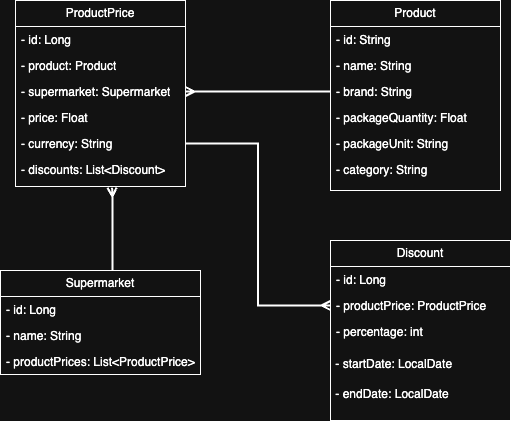

The diagram above was exported from draw.io. Its source (the exported page's mxGraphModel, read from the mxfile embedded in the PNG):
<mxGraphModel dx="946" dy="527" grid="1" gridSize="10" guides="1" tooltips="1" connect="1" arrows="1" fold="1" page="1" pageScale="1" pageWidth="827" pageHeight="1169" math="0" shadow="0">
  <root>
    <mxCell id="0" />
    <mxCell id="1" parent="0" />
    <mxCell id="kNzMkgMDfoaOUrHLTIl1-1" value="Product" style="swimlane;fontStyle=0;childLayout=stackLayout;horizontal=1;startSize=26;fillColor=none;horizontalStack=0;resizeParent=1;resizeParentMax=0;resizeLast=0;collapsible=1;marginBottom=0;whiteSpace=wrap;html=1;" parent="1" vertex="1">
      <mxGeometry x="520" y="40" width="170" height="190" as="geometry" />
    </mxCell>
    <mxCell id="kNzMkgMDfoaOUrHLTIl1-2" value="- id: String" style="text;strokeColor=none;fillColor=none;align=left;verticalAlign=top;spacingLeft=4;spacingRight=4;overflow=hidden;rotatable=0;points=[[0,0.5],[1,0.5]];portConstraint=eastwest;whiteSpace=wrap;html=1;" parent="kNzMkgMDfoaOUrHLTIl1-1" vertex="1">
      <mxGeometry y="26" width="170" height="26" as="geometry" />
    </mxCell>
    <mxCell id="kNzMkgMDfoaOUrHLTIl1-3" value="- name: String" style="text;strokeColor=none;fillColor=none;align=left;verticalAlign=top;spacingLeft=4;spacingRight=4;overflow=hidden;rotatable=0;points=[[0,0.5],[1,0.5]];portConstraint=eastwest;whiteSpace=wrap;html=1;" parent="kNzMkgMDfoaOUrHLTIl1-1" vertex="1">
      <mxGeometry y="52" width="170" height="26" as="geometry" />
    </mxCell>
    <mxCell id="kNzMkgMDfoaOUrHLTIl1-17" value="- brand: String" style="text;strokeColor=none;fillColor=none;align=left;verticalAlign=top;spacingLeft=4;spacingRight=4;overflow=hidden;rotatable=0;points=[[0,0.5],[1,0.5]];portConstraint=eastwest;whiteSpace=wrap;html=1;" parent="kNzMkgMDfoaOUrHLTIl1-1" vertex="1">
      <mxGeometry y="78" width="170" height="26" as="geometry" />
    </mxCell>
    <mxCell id="kNzMkgMDfoaOUrHLTIl1-19" value="- packageQuantity: Float" style="text;strokeColor=none;fillColor=none;align=left;verticalAlign=top;spacingLeft=4;spacingRight=4;overflow=hidden;rotatable=0;points=[[0,0.5],[1,0.5]];portConstraint=eastwest;whiteSpace=wrap;html=1;" parent="kNzMkgMDfoaOUrHLTIl1-1" vertex="1">
      <mxGeometry y="104" width="170" height="26" as="geometry" />
    </mxCell>
    <mxCell id="kNzMkgMDfoaOUrHLTIl1-21" value="- packageUnit: String" style="text;strokeColor=none;fillColor=none;align=left;verticalAlign=top;spacingLeft=4;spacingRight=4;overflow=hidden;rotatable=0;points=[[0,0.5],[1,0.5]];portConstraint=eastwest;whiteSpace=wrap;html=1;" parent="kNzMkgMDfoaOUrHLTIl1-1" vertex="1">
      <mxGeometry y="130" width="170" height="26" as="geometry" />
    </mxCell>
    <mxCell id="kNzMkgMDfoaOUrHLTIl1-4" value="- category: String" style="text;strokeColor=none;fillColor=none;align=left;verticalAlign=top;spacingLeft=4;spacingRight=4;overflow=hidden;rotatable=0;points=[[0,0.5],[1,0.5]];portConstraint=eastwest;whiteSpace=wrap;html=1;" parent="kNzMkgMDfoaOUrHLTIl1-1" vertex="1">
      <mxGeometry y="156" width="170" height="34" as="geometry" />
    </mxCell>
    <mxCell id="kNzMkgMDfoaOUrHLTIl1-9" value="Supermarket" style="swimlane;fontStyle=0;childLayout=stackLayout;horizontal=1;startSize=26;fillColor=none;horizontalStack=0;resizeParent=1;resizeParentMax=0;resizeLast=0;collapsible=1;marginBottom=0;whiteSpace=wrap;html=1;" parent="1" vertex="1">
      <mxGeometry x="190" y="310" width="200" height="104" as="geometry" />
    </mxCell>
    <mxCell id="kNzMkgMDfoaOUrHLTIl1-10" value="- id: Long" style="text;strokeColor=none;fillColor=none;align=left;verticalAlign=top;spacingLeft=4;spacingRight=4;overflow=hidden;rotatable=0;points=[[0,0.5],[1,0.5]];portConstraint=eastwest;whiteSpace=wrap;html=1;" parent="kNzMkgMDfoaOUrHLTIl1-9" vertex="1">
      <mxGeometry y="26" width="200" height="26" as="geometry" />
    </mxCell>
    <mxCell id="kNzMkgMDfoaOUrHLTIl1-11" value="- name: String" style="text;strokeColor=none;fillColor=none;align=left;verticalAlign=top;spacingLeft=4;spacingRight=4;overflow=hidden;rotatable=0;points=[[0,0.5],[1,0.5]];portConstraint=eastwest;whiteSpace=wrap;html=1;" parent="kNzMkgMDfoaOUrHLTIl1-9" vertex="1">
      <mxGeometry y="52" width="200" height="26" as="geometry" />
    </mxCell>
    <mxCell id="kNzMkgMDfoaOUrHLTIl1-12" value="- productPrices: List&amp;lt;ProductPrice&amp;gt;" style="text;strokeColor=none;fillColor=none;align=left;verticalAlign=top;spacingLeft=4;spacingRight=4;overflow=hidden;rotatable=0;points=[[0,0.5],[1,0.5]];portConstraint=eastwest;whiteSpace=wrap;html=1;" parent="kNzMkgMDfoaOUrHLTIl1-9" vertex="1">
      <mxGeometry y="78" width="200" height="26" as="geometry" />
    </mxCell>
    <mxCell id="kNzMkgMDfoaOUrHLTIl1-13" value="Discount" style="swimlane;fontStyle=0;childLayout=stackLayout;horizontal=1;startSize=26;fillColor=none;horizontalStack=0;resizeParent=1;resizeParentMax=0;resizeLast=0;collapsible=1;marginBottom=0;whiteSpace=wrap;html=1;" parent="1" vertex="1">
      <mxGeometry x="520" y="280" width="180" height="180" as="geometry" />
    </mxCell>
    <mxCell id="kNzMkgMDfoaOUrHLTIl1-14" value="- id: Long" style="text;strokeColor=none;fillColor=none;align=left;verticalAlign=top;spacingLeft=4;spacingRight=4;overflow=hidden;rotatable=0;points=[[0,0.5],[1,0.5]];portConstraint=eastwest;whiteSpace=wrap;html=1;" parent="kNzMkgMDfoaOUrHLTIl1-13" vertex="1">
      <mxGeometry y="26" width="180" height="26" as="geometry" />
    </mxCell>
    <mxCell id="kNzMkgMDfoaOUrHLTIl1-15" value="- productPrice: ProductPrice" style="text;strokeColor=none;fillColor=none;align=left;verticalAlign=top;spacingLeft=4;spacingRight=4;overflow=hidden;rotatable=0;points=[[0,0.5],[1,0.5]];portConstraint=eastwest;whiteSpace=wrap;html=1;" parent="kNzMkgMDfoaOUrHLTIl1-13" vertex="1">
      <mxGeometry y="52" width="180" height="26" as="geometry" />
    </mxCell>
    <mxCell id="kNzMkgMDfoaOUrHLTIl1-16" value="- percentage: int" style="text;strokeColor=none;fillColor=none;align=left;verticalAlign=top;spacingLeft=4;spacingRight=4;overflow=hidden;rotatable=0;points=[[0,0.5],[1,0.5]];portConstraint=eastwest;whiteSpace=wrap;html=1;" parent="kNzMkgMDfoaOUrHLTIl1-13" vertex="1">
      <mxGeometry y="78" width="180" height="32" as="geometry" />
    </mxCell>
    <mxCell id="kNzMkgMDfoaOUrHLTIl1-32" value=" - startDate: LocalDate" style="text;whiteSpace=wrap;" parent="kNzMkgMDfoaOUrHLTIl1-13" vertex="1">
      <mxGeometry y="110" width="180" height="30" as="geometry" />
    </mxCell>
    <mxCell id="kNzMkgMDfoaOUrHLTIl1-33" value=" - endDate: LocalDate" style="text;whiteSpace=wrap;" parent="kNzMkgMDfoaOUrHLTIl1-13" vertex="1">
      <mxGeometry y="140" width="180" height="40" as="geometry" />
    </mxCell>
    <mxCell id="kNzMkgMDfoaOUrHLTIl1-25" value="ProductPrice" style="swimlane;fontStyle=0;childLayout=stackLayout;horizontal=1;startSize=26;fillColor=none;horizontalStack=0;resizeParent=1;resizeParentMax=0;resizeLast=0;collapsible=1;marginBottom=0;whiteSpace=wrap;html=1;" parent="1" vertex="1">
      <mxGeometry x="205" y="40" width="170" height="186" as="geometry" />
    </mxCell>
    <mxCell id="kNzMkgMDfoaOUrHLTIl1-26" value="- id: Long" style="text;strokeColor=none;fillColor=none;align=left;verticalAlign=top;spacingLeft=4;spacingRight=4;overflow=hidden;rotatable=0;points=[[0,0.5],[1,0.5]];portConstraint=eastwest;whiteSpace=wrap;html=1;" parent="kNzMkgMDfoaOUrHLTIl1-25" vertex="1">
      <mxGeometry y="26" width="170" height="26" as="geometry" />
    </mxCell>
    <mxCell id="kNzMkgMDfoaOUrHLTIl1-27" value="- product: Product" style="text;strokeColor=none;fillColor=none;align=left;verticalAlign=top;spacingLeft=4;spacingRight=4;overflow=hidden;rotatable=0;points=[[0,0.5],[1,0.5]];portConstraint=eastwest;whiteSpace=wrap;html=1;" parent="kNzMkgMDfoaOUrHLTIl1-25" vertex="1">
      <mxGeometry y="52" width="170" height="26" as="geometry" />
    </mxCell>
    <mxCell id="kNzMkgMDfoaOUrHLTIl1-28" value="- supermarket: Supermarket" style="text;strokeColor=none;fillColor=none;align=left;verticalAlign=top;spacingLeft=4;spacingRight=4;overflow=hidden;rotatable=0;points=[[0,0.5],[1,0.5]];portConstraint=eastwest;whiteSpace=wrap;html=1;" parent="kNzMkgMDfoaOUrHLTIl1-25" vertex="1">
      <mxGeometry y="78" width="170" height="26" as="geometry" />
    </mxCell>
    <mxCell id="kNzMkgMDfoaOUrHLTIl1-29" value="- price: Float" style="text;strokeColor=none;fillColor=none;align=left;verticalAlign=top;spacingLeft=4;spacingRight=4;overflow=hidden;rotatable=0;points=[[0,0.5],[1,0.5]];portConstraint=eastwest;whiteSpace=wrap;html=1;" parent="kNzMkgMDfoaOUrHLTIl1-25" vertex="1">
      <mxGeometry y="104" width="170" height="26" as="geometry" />
    </mxCell>
    <mxCell id="kNzMkgMDfoaOUrHLTIl1-30" value="- currency: String" style="text;strokeColor=none;fillColor=none;align=left;verticalAlign=top;spacingLeft=4;spacingRight=4;overflow=hidden;rotatable=0;points=[[0,0.5],[1,0.5]];portConstraint=eastwest;whiteSpace=wrap;html=1;" parent="kNzMkgMDfoaOUrHLTIl1-25" vertex="1">
      <mxGeometry y="130" width="170" height="26" as="geometry" />
    </mxCell>
    <mxCell id="kNzMkgMDfoaOUrHLTIl1-31" value="- discounts: List&amp;lt;Discount&amp;gt;" style="text;strokeColor=none;fillColor=none;align=left;verticalAlign=top;spacingLeft=4;spacingRight=4;overflow=hidden;rotatable=0;points=[[0,0.5],[1,0.5]];portConstraint=eastwest;whiteSpace=wrap;html=1;" parent="kNzMkgMDfoaOUrHLTIl1-25" vertex="1">
      <mxGeometry y="156" width="170" height="30" as="geometry" />
    </mxCell>
    <mxCell id="kNzMkgMDfoaOUrHLTIl1-41" style="edgeStyle=orthogonalEdgeStyle;rounded=0;orthogonalLoop=1;jettySize=auto;html=1;endArrow=ERmany;endFill=0;strokeWidth=2;entryX=0.568;entryY=1.04;entryDx=0;entryDy=0;entryPerimeter=0;exitX=0.568;exitY=1.04;exitDx=0;exitDy=0;exitPerimeter=0;" parent="kNzMkgMDfoaOUrHLTIl1-25" target="kNzMkgMDfoaOUrHLTIl1-31" edge="1">
      <mxGeometry relative="1" as="geometry">
        <mxPoint x="97" y="270" as="sourcePoint" />
        <mxPoint x="105" y="203" as="targetPoint" />
        <Array as="points">
          <mxPoint x="97" y="200" />
          <mxPoint x="97" y="200" />
        </Array>
      </mxGeometry>
    </mxCell>
    <mxCell id="kNzMkgMDfoaOUrHLTIl1-40" style="edgeStyle=orthogonalEdgeStyle;rounded=0;orthogonalLoop=1;jettySize=auto;html=1;exitX=1;exitY=0.5;exitDx=0;exitDy=0;entryX=0;entryY=0.5;entryDx=0;entryDy=0;endArrow=ERmany;endFill=0;strokeWidth=2;" parent="1" source="kNzMkgMDfoaOUrHLTIl1-30" target="kNzMkgMDfoaOUrHLTIl1-15" edge="1">
      <mxGeometry relative="1" as="geometry" />
    </mxCell>
    <mxCell id="kNzMkgMDfoaOUrHLTIl1-38" style="edgeStyle=orthogonalEdgeStyle;rounded=0;orthogonalLoop=1;jettySize=auto;html=1;exitX=0;exitY=0.5;exitDx=0;exitDy=0;entryX=1;entryY=0.5;entryDx=0;entryDy=0;endArrow=ERmany;endFill=0;strokeWidth=2;" parent="1" source="kNzMkgMDfoaOUrHLTIl1-17" target="kNzMkgMDfoaOUrHLTIl1-28" edge="1">
      <mxGeometry relative="1" as="geometry" />
    </mxCell>
  </root>
</mxGraphModel>